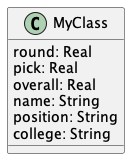

The diagram above was rendered by PlantUML. Its source (embedded in the PNG):
@startuml "21710096148"


class MyClass{
  round: Real
  pick: Real
  overall: Real
  name: String
  position: String
  college: String
}




@enduml